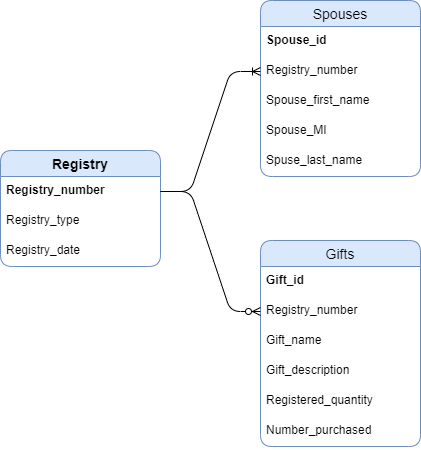

The diagram above was exported from draw.io. Its source (the exported page's mxGraphModel, read from the mxfile embedded in the PNG):
<mxGraphModel dx="780" dy="1104" grid="1" gridSize="10" guides="1" tooltips="1" connect="1" arrows="1" fold="1" page="1" pageScale="1" pageWidth="850" pageHeight="1100" math="0" shadow="0">
  <root>
    <mxCell id="0" />
    <mxCell id="1" parent="0" />
    <mxCell id="qVj6WGWL87GaVEVyzXhb-18" value="Registry" style="swimlane;fontStyle=1;childLayout=stackLayout;horizontal=1;startSize=26;horizontalStack=0;resizeParent=1;resizeParentMax=0;resizeLast=0;collapsible=1;marginBottom=0;align=center;fontSize=14;labelBackgroundColor=none;fillColor=#dae8fc;strokeColor=#6c8ebf;rounded=1;" vertex="1" parent="1">
      <mxGeometry x="60" y="350" width="160" height="116" as="geometry" />
    </mxCell>
    <mxCell id="qVj6WGWL87GaVEVyzXhb-19" value="Registry_number" style="text;strokeColor=none;fillColor=none;spacingLeft=4;spacingRight=4;overflow=hidden;rotatable=0;points=[[0,0.5],[1,0.5]];portConstraint=eastwest;fontSize=12;fontStyle=1" vertex="1" parent="qVj6WGWL87GaVEVyzXhb-18">
      <mxGeometry y="26" width="160" height="30" as="geometry" />
    </mxCell>
    <mxCell id="qVj6WGWL87GaVEVyzXhb-20" value="Registry_type" style="text;strokeColor=none;fillColor=none;spacingLeft=4;spacingRight=4;overflow=hidden;rotatable=0;points=[[0,0.5],[1,0.5]];portConstraint=eastwest;fontSize=12;" vertex="1" parent="qVj6WGWL87GaVEVyzXhb-18">
      <mxGeometry y="56" width="160" height="30" as="geometry" />
    </mxCell>
    <mxCell id="qVj6WGWL87GaVEVyzXhb-21" value="Registry_date" style="text;strokeColor=none;fillColor=none;spacingLeft=4;spacingRight=4;overflow=hidden;rotatable=0;points=[[0,0.5],[1,0.5]];portConstraint=eastwest;fontSize=12;" vertex="1" parent="qVj6WGWL87GaVEVyzXhb-18">
      <mxGeometry y="86" width="160" height="30" as="geometry" />
    </mxCell>
    <mxCell id="qVj6WGWL87GaVEVyzXhb-22" value="Spouses" style="swimlane;fontStyle=0;childLayout=stackLayout;horizontal=1;startSize=26;horizontalStack=0;resizeParent=1;resizeParentMax=0;resizeLast=0;collapsible=1;marginBottom=0;align=center;fontSize=14;labelBackgroundColor=none;fillColor=#dae8fc;strokeColor=#6c8ebf;rounded=1;shadow=0;glass=0;sketch=0;" vertex="1" parent="1">
      <mxGeometry x="320" y="200" width="160" height="176" as="geometry">
        <mxRectangle x="345" y="200" width="90" height="30" as="alternateBounds" />
      </mxGeometry>
    </mxCell>
    <mxCell id="qVj6WGWL87GaVEVyzXhb-23" value="Spouse_id" style="text;strokeColor=none;fillColor=none;spacingLeft=4;spacingRight=4;overflow=hidden;rotatable=0;points=[[0,0.5],[1,0.5]];portConstraint=eastwest;fontSize=12;labelBackgroundColor=none;fontStyle=1" vertex="1" parent="qVj6WGWL87GaVEVyzXhb-22">
      <mxGeometry y="26" width="160" height="30" as="geometry" />
    </mxCell>
    <mxCell id="qVj6WGWL87GaVEVyzXhb-24" value="Registry_number" style="text;strokeColor=none;fillColor=none;spacingLeft=4;spacingRight=4;overflow=hidden;rotatable=0;points=[[0,0.5],[1,0.5]];portConstraint=eastwest;fontSize=12;labelBackgroundColor=none;" vertex="1" parent="qVj6WGWL87GaVEVyzXhb-22">
      <mxGeometry y="56" width="160" height="30" as="geometry" />
    </mxCell>
    <mxCell id="qVj6WGWL87GaVEVyzXhb-25" value="Spouse_first_name" style="text;strokeColor=none;fillColor=none;spacingLeft=4;spacingRight=4;overflow=hidden;rotatable=0;points=[[0,0.5],[1,0.5]];portConstraint=eastwest;fontSize=12;labelBackgroundColor=none;" vertex="1" parent="qVj6WGWL87GaVEVyzXhb-22">
      <mxGeometry y="86" width="160" height="30" as="geometry" />
    </mxCell>
    <mxCell id="qVj6WGWL87GaVEVyzXhb-29" value="Spouse_MI" style="text;strokeColor=none;fillColor=none;spacingLeft=4;spacingRight=4;overflow=hidden;rotatable=0;points=[[0,0.5],[1,0.5]];portConstraint=eastwest;fontSize=12;labelBackgroundColor=none;" vertex="1" parent="qVj6WGWL87GaVEVyzXhb-22">
      <mxGeometry y="116" width="160" height="30" as="geometry" />
    </mxCell>
    <mxCell id="qVj6WGWL87GaVEVyzXhb-28" value="Spuse_last_name" style="text;strokeColor=none;fillColor=none;spacingLeft=4;spacingRight=4;overflow=hidden;rotatable=0;points=[[0,0.5],[1,0.5]];portConstraint=eastwest;fontSize=12;labelBackgroundColor=none;" vertex="1" parent="qVj6WGWL87GaVEVyzXhb-22">
      <mxGeometry y="146" width="160" height="30" as="geometry" />
    </mxCell>
    <mxCell id="qVj6WGWL87GaVEVyzXhb-30" value="" style="edgeStyle=entityRelationEdgeStyle;fontSize=12;html=1;endArrow=ERoneToMany;exitX=1;exitY=0.5;exitDx=0;exitDy=0;entryX=0;entryY=0.5;entryDx=0;entryDy=0;rounded=1;shadow=0;sketch=0;" edge="1" parent="1" source="qVj6WGWL87GaVEVyzXhb-19" target="qVj6WGWL87GaVEVyzXhb-24">
      <mxGeometry width="100" height="100" relative="1" as="geometry">
        <mxPoint x="350" y="610" as="sourcePoint" />
        <mxPoint x="450" y="510" as="targetPoint" />
      </mxGeometry>
    </mxCell>
    <mxCell id="qVj6WGWL87GaVEVyzXhb-31" value="Gifts" style="swimlane;fontStyle=0;childLayout=stackLayout;horizontal=1;startSize=26;horizontalStack=0;resizeParent=1;resizeParentMax=0;resizeLast=0;collapsible=1;marginBottom=0;align=center;fontSize=14;rounded=1;shadow=0;glass=0;labelBackgroundColor=none;sketch=0;fillColor=#dae8fc;strokeColor=#6c8ebf;" vertex="1" parent="1">
      <mxGeometry x="320" y="440" width="160" height="206" as="geometry" />
    </mxCell>
    <mxCell id="qVj6WGWL87GaVEVyzXhb-32" value="Gift_id" style="text;strokeColor=none;fillColor=none;spacingLeft=4;spacingRight=4;overflow=hidden;rotatable=0;points=[[0,0.5],[1,0.5]];portConstraint=eastwest;fontSize=12;rounded=1;shadow=0;glass=0;labelBackgroundColor=none;sketch=0;fontStyle=1" vertex="1" parent="qVj6WGWL87GaVEVyzXhb-31">
      <mxGeometry y="26" width="160" height="30" as="geometry" />
    </mxCell>
    <mxCell id="qVj6WGWL87GaVEVyzXhb-33" value="Registry_number" style="text;strokeColor=none;fillColor=none;spacingLeft=4;spacingRight=4;overflow=hidden;rotatable=0;points=[[0,0.5],[1,0.5]];portConstraint=eastwest;fontSize=12;rounded=1;shadow=0;glass=0;labelBackgroundColor=none;sketch=0;" vertex="1" parent="qVj6WGWL87GaVEVyzXhb-31">
      <mxGeometry y="56" width="160" height="30" as="geometry" />
    </mxCell>
    <mxCell id="qVj6WGWL87GaVEVyzXhb-35" value="Gift_name" style="text;strokeColor=none;fillColor=none;spacingLeft=4;spacingRight=4;overflow=hidden;rotatable=0;points=[[0,0.5],[1,0.5]];portConstraint=eastwest;fontSize=12;rounded=1;shadow=0;glass=0;labelBackgroundColor=none;sketch=0;" vertex="1" parent="qVj6WGWL87GaVEVyzXhb-31">
      <mxGeometry y="86" width="160" height="30" as="geometry" />
    </mxCell>
    <mxCell id="qVj6WGWL87GaVEVyzXhb-37" value="Gift_description" style="text;strokeColor=none;fillColor=none;spacingLeft=4;spacingRight=4;overflow=hidden;rotatable=0;points=[[0,0.5],[1,0.5]];portConstraint=eastwest;fontSize=12;rounded=1;shadow=0;glass=0;labelBackgroundColor=none;sketch=0;" vertex="1" parent="qVj6WGWL87GaVEVyzXhb-31">
      <mxGeometry y="116" width="160" height="30" as="geometry" />
    </mxCell>
    <mxCell id="qVj6WGWL87GaVEVyzXhb-36" value="Registered_quantity" style="text;strokeColor=none;fillColor=none;spacingLeft=4;spacingRight=4;overflow=hidden;rotatable=0;points=[[0,0.5],[1,0.5]];portConstraint=eastwest;fontSize=12;rounded=1;shadow=0;glass=0;labelBackgroundColor=none;sketch=0;" vertex="1" parent="qVj6WGWL87GaVEVyzXhb-31">
      <mxGeometry y="146" width="160" height="30" as="geometry" />
    </mxCell>
    <mxCell id="qVj6WGWL87GaVEVyzXhb-38" value="Number_purchased" style="text;strokeColor=none;fillColor=none;spacingLeft=4;spacingRight=4;overflow=hidden;rotatable=0;points=[[0,0.5],[1,0.5]];portConstraint=eastwest;fontSize=12;rounded=1;shadow=0;glass=0;labelBackgroundColor=none;sketch=0;" vertex="1" parent="qVj6WGWL87GaVEVyzXhb-31">
      <mxGeometry y="176" width="160" height="30" as="geometry" />
    </mxCell>
    <mxCell id="qVj6WGWL87GaVEVyzXhb-41" value="" style="edgeStyle=entityRelationEdgeStyle;fontSize=12;html=1;endArrow=ERzeroToMany;endFill=1;rounded=1;shadow=0;sketch=0;exitX=1;exitY=0.5;exitDx=0;exitDy=0;entryX=0;entryY=0.5;entryDx=0;entryDy=0;" edge="1" parent="1" source="qVj6WGWL87GaVEVyzXhb-19" target="qVj6WGWL87GaVEVyzXhb-33">
      <mxGeometry width="100" height="100" relative="1" as="geometry">
        <mxPoint x="350" y="510" as="sourcePoint" />
        <mxPoint x="450" y="410" as="targetPoint" />
      </mxGeometry>
    </mxCell>
  </root>
</mxGraphModel>